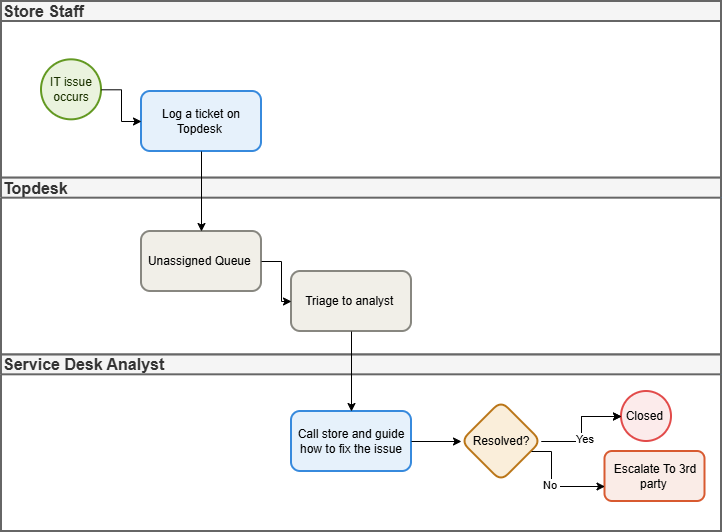

The diagram above was exported from draw.io. Its source (the exported page's mxGraphModel, read from the mxfile embedded in the PNG):
<mxGraphModel dx="2233" dy="1949" grid="1" gridSize="10" guides="1" tooltips="1" connect="1" arrows="1" fold="1" page="1" pageScale="1" pageWidth="827" pageHeight="1169" math="0" shadow="0">
  <root>
    <mxCell id="0" />
    <mxCell id="1" parent="0" />
    <mxCell id="zkYsCsz0OlhllMtjkLUn-2" connectable="0" parent="1" style="group;fillColor=#f5f5f5;fontColor=#333333;strokeColor=#666666;" value="" vertex="1">
      <mxGeometry height="530" width="720" x="-430" y="-140" as="geometry" />
    </mxCell>
    <mxCell id="np5lxaJSjXKXWrSJwAZn-4" connectable="0" parent="zkYsCsz0OlhllMtjkLUn-2" style="group;movable=1;resizable=1;rotatable=1;deletable=1;editable=1;locked=0;connectable=1;strokeColor=#378ADD;" value="" vertex="1">
      <mxGeometry height="530" width="720" as="geometry" />
    </mxCell>
    <mxCell id="np5lxaJSjXKXWrSJwAZn-3" parent="np5lxaJSjXKXWrSJwAZn-4" style="swimlane;html=1;startSize=20;fontStyle=0;collapsible=0;horizontal=1;swimlaneLine=1;swimlaneFillColor=#ffffff;strokeWidth=2;whiteSpace=wrap;movable=1;resizable=1;rotatable=1;deletable=1;editable=1;locked=0;connectable=1;align=left;fillColor=#f5f5f5;fontColor=#333333;strokeColor=#666666;" value="&lt;b&gt;&lt;font style=&quot;font-size: 16px;&quot;&gt;Service Desk Analyst&lt;/font&gt;&lt;/b&gt;" vertex="1">
      <mxGeometry height="176.66666666666666" width="720" y="353.3333333333333" as="geometry" />
    </mxCell>
    <mxCell id="np5lxaJSjXKXWrSJwAZn-24" parent="np5lxaJSjXKXWrSJwAZn-3" style="ellipse;whiteSpace=wrap;html=1;rounded=1;strokeWidth=2;fillColor=#FCEBEB;strokeColor=#E24B4A;" value="Closed&amp;nbsp;" vertex="1">
      <mxGeometry height="50" width="50" x="620" y="36.666666666666686" as="geometry" />
    </mxCell>
    <mxCell id="np5lxaJSjXKXWrSJwAZn-27" parent="np5lxaJSjXKXWrSJwAZn-3" style="whiteSpace=wrap;html=1;rounded=1;strokeWidth=2;fillColor=#FAECE7;strokeColor=#D85A30;" value="Escalate To 3rd party&amp;nbsp;" vertex="1">
      <mxGeometry height="50" width="100" x="603.5" y="96.66666666666669" as="geometry" />
    </mxCell>
    <mxCell id="np5lxaJSjXKXWrSJwAZn-22" parent="np5lxaJSjXKXWrSJwAZn-3" style="rhombus;whiteSpace=wrap;html=1;rounded=1;strokeWidth=2;fillColor=#FAEEDA;strokeColor=#BA7517;" value="Resolved?" vertex="1">
      <mxGeometry height="80" width="80" x="460" y="46.666666666666686" as="geometry" />
    </mxCell>
    <mxCell id="np5lxaJSjXKXWrSJwAZn-25" edge="1" parent="np5lxaJSjXKXWrSJwAZn-3" source="np5lxaJSjXKXWrSJwAZn-22" style="edgeStyle=orthogonalEdgeStyle;rounded=0;orthogonalLoop=1;jettySize=auto;html=1;" target="np5lxaJSjXKXWrSJwAZn-24" value="">
      <mxGeometry relative="1" as="geometry" />
    </mxCell>
    <mxCell id="np5lxaJSjXKXWrSJwAZn-26" edge="1" parent="np5lxaJSjXKXWrSJwAZn-3" source="np5lxaJSjXKXWrSJwAZn-22" style="edgeStyle=orthogonalEdgeStyle;rounded=0;orthogonalLoop=1;jettySize=auto;html=1;" target="np5lxaJSjXKXWrSJwAZn-24" value="">
      <mxGeometry relative="1" as="geometry" />
    </mxCell>
    <mxCell id="np5lxaJSjXKXWrSJwAZn-29" connectable="0" parent="np5lxaJSjXKXWrSJwAZn-26" style="edgeLabel;html=1;align=center;verticalAlign=middle;resizable=0;points=[];" value="Yes&amp;nbsp;" vertex="1">
      <mxGeometry relative="1" x="-0.1765" y="-4" as="geometry">
        <mxPoint as="offset" />
      </mxGeometry>
    </mxCell>
    <mxCell id="np5lxaJSjXKXWrSJwAZn-28" edge="1" parent="np5lxaJSjXKXWrSJwAZn-3" source="np5lxaJSjXKXWrSJwAZn-22" style="edgeStyle=orthogonalEdgeStyle;rounded=0;orthogonalLoop=1;jettySize=auto;html=1;" target="np5lxaJSjXKXWrSJwAZn-27" value="No&amp;nbsp;">
      <mxGeometry relative="1" as="geometry">
        <Array as="points">
          <mxPoint x="550" y="96.66666666666669" />
          <mxPoint x="550" y="131.66666666666669" />
        </Array>
      </mxGeometry>
    </mxCell>
    <mxCell id="np5lxaJSjXKXWrSJwAZn-16" parent="np5lxaJSjXKXWrSJwAZn-3" style="whiteSpace=wrap;html=1;rounded=1;strokeWidth=2;fillColor=#E6F1FB;strokeColor=#378ADD;" value="Call store and guide how to fix the issue" vertex="1">
      <mxGeometry height="60" width="120" x="290" y="56.666666666666686" as="geometry" />
    </mxCell>
    <mxCell id="np5lxaJSjXKXWrSJwAZn-23" edge="1" parent="np5lxaJSjXKXWrSJwAZn-3" source="np5lxaJSjXKXWrSJwAZn-16" style="edgeStyle=orthogonalEdgeStyle;rounded=0;orthogonalLoop=1;jettySize=auto;html=1;" target="np5lxaJSjXKXWrSJwAZn-22" value="">
      <mxGeometry relative="1" as="geometry" />
    </mxCell>
    <mxCell id="zkYsCsz0OlhllMtjkLUn-1" connectable="0" parent="np5lxaJSjXKXWrSJwAZn-4" style="group" value="" vertex="1">
      <mxGeometry height="353.3333333333333" width="720" as="geometry" />
    </mxCell>
    <mxCell id="np5lxaJSjXKXWrSJwAZn-1" parent="zkYsCsz0OlhllMtjkLUn-1" style="swimlane;html=1;startSize=20;fontStyle=0;collapsible=0;horizontal=1;swimlaneLine=1;swimlaneFillColor=#ffffff;strokeWidth=2;whiteSpace=wrap;movable=1;resizable=1;rotatable=1;deletable=1;editable=1;locked=0;connectable=1;align=left;fillColor=#f5f5f5;strokeColor=#666666;fontColor=#333333;" value="&lt;b&gt;&lt;font style=&quot;font-size: 16px;&quot;&gt;Store Staff&lt;/font&gt;&lt;/b&gt;" vertex="1">
      <mxGeometry height="176.66666666666666" width="720" as="geometry" />
    </mxCell>
    <mxCell id="np5lxaJSjXKXWrSJwAZn-10" parent="np5lxaJSjXKXWrSJwAZn-1" style="rounded=1;whiteSpace=wrap;html=1;strokeWidth=2;fillColor=#E6F1FB;strokeColor=#378ADD;" value="Log a ticket on Topdesk&amp;nbsp;" vertex="1">
      <mxGeometry height="60" width="120" x="140" y="90" as="geometry" />
    </mxCell>
    <mxCell id="np5lxaJSjXKXWrSJwAZn-8" parent="np5lxaJSjXKXWrSJwAZn-1" style="strokeWidth=2;html=1;shape=mxgraph.flowchart.start_2;whiteSpace=wrap;fillColor=#EAF3DE;labelBackgroundColor=none;strokeColor=#639922;align=center;" value="&lt;div style=&quot;&quot;&gt;&lt;span style=&quot;background-color: transparent; color: light-dark(rgb(27, 50, 0), rgb(237, 237, 237));&quot;&gt;IT issue occurs&lt;/span&gt;&lt;/div&gt;" vertex="1">
      <mxGeometry height="60" width="60" x="40" y="58.33" as="geometry" />
    </mxCell>
    <mxCell id="np5lxaJSjXKXWrSJwAZn-11" edge="1" parent="np5lxaJSjXKXWrSJwAZn-1" source="np5lxaJSjXKXWrSJwAZn-8" style="edgeStyle=orthogonalEdgeStyle;rounded=0;orthogonalLoop=1;jettySize=auto;html=1;" target="np5lxaJSjXKXWrSJwAZn-10" value="">
      <mxGeometry relative="1" as="geometry" />
    </mxCell>
    <mxCell id="np5lxaJSjXKXWrSJwAZn-2" parent="zkYsCsz0OlhllMtjkLUn-1" style="swimlane;html=1;startSize=20;fontStyle=0;collapsible=0;horizontal=1;swimlaneLine=1;swimlaneFillColor=#ffffff;strokeWidth=2;whiteSpace=wrap;movable=1;resizable=1;rotatable=1;deletable=1;editable=1;locked=0;connectable=1;align=left;fillColor=#f5f5f5;fontColor=#333333;strokeColor=#666666;" value="&lt;font style=&quot;font-size: 16px;&quot;&gt;&lt;b&gt;Topdesk&lt;/b&gt;&lt;/font&gt;" vertex="1">
      <mxGeometry height="176.66666666666666" width="720" y="176.66666666666666" as="geometry" />
    </mxCell>
    <mxCell id="np5lxaJSjXKXWrSJwAZn-14" parent="np5lxaJSjXKXWrSJwAZn-2" style="whiteSpace=wrap;html=1;rounded=1;strokeWidth=2;fillColor=#F1EFE8;strokeColor=#888780;" value="Triage to analyst&amp;nbsp;" vertex="1">
      <mxGeometry height="60" width="120" x="290" y="93.33333333333334" as="geometry" />
    </mxCell>
    <mxCell id="np5lxaJSjXKXWrSJwAZn-12" parent="np5lxaJSjXKXWrSJwAZn-2" style="whiteSpace=wrap;html=1;rounded=1;strokeWidth=2;fillColor=#F1EFE8;strokeColor=#888780;" value="Unassigned Queue&amp;nbsp;" vertex="1">
      <mxGeometry height="60" width="120" x="140" y="53.33333333333334" as="geometry" />
    </mxCell>
    <mxCell id="np5lxaJSjXKXWrSJwAZn-15" edge="1" parent="np5lxaJSjXKXWrSJwAZn-2" source="np5lxaJSjXKXWrSJwAZn-12" style="edgeStyle=orthogonalEdgeStyle;rounded=0;orthogonalLoop=1;jettySize=auto;html=1;" target="np5lxaJSjXKXWrSJwAZn-14" value="">
      <mxGeometry relative="1" as="geometry" />
    </mxCell>
    <mxCell id="np5lxaJSjXKXWrSJwAZn-13" edge="1" parent="zkYsCsz0OlhllMtjkLUn-1" source="np5lxaJSjXKXWrSJwAZn-10" style="edgeStyle=orthogonalEdgeStyle;rounded=0;orthogonalLoop=1;jettySize=auto;html=1;" target="np5lxaJSjXKXWrSJwAZn-12" value="">
      <mxGeometry relative="1" as="geometry" />
    </mxCell>
    <mxCell id="np5lxaJSjXKXWrSJwAZn-17" edge="1" parent="np5lxaJSjXKXWrSJwAZn-4" source="np5lxaJSjXKXWrSJwAZn-14" style="edgeStyle=orthogonalEdgeStyle;rounded=0;orthogonalLoop=1;jettySize=auto;html=1;" target="np5lxaJSjXKXWrSJwAZn-16" value="">
      <mxGeometry relative="1" as="geometry" />
    </mxCell>
  </root>
</mxGraphModel>